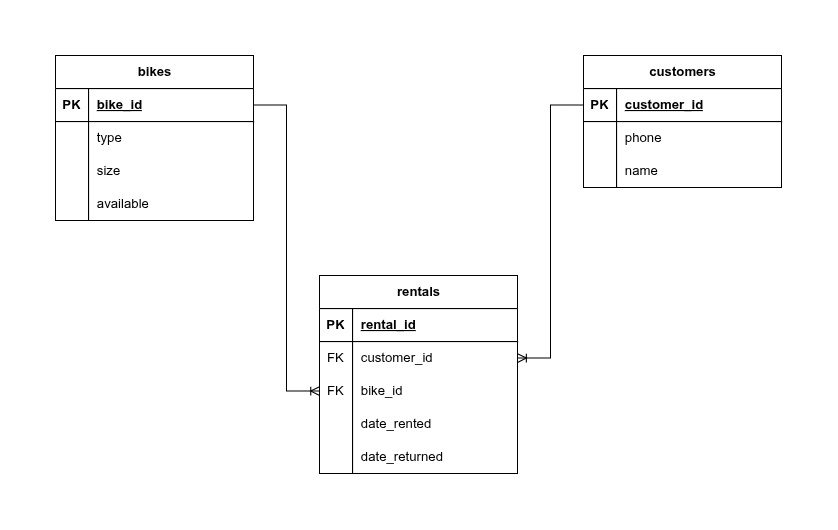

The diagram above was exported from draw.io. Its source (the exported page's mxGraphModel, read from the mxfile embedded in the PNG):
<mxGraphModel dx="1042" dy="578" grid="1" gridSize="10" guides="1" tooltips="1" connect="1" arrows="1" fold="1" page="1" pageScale="1" pageWidth="850" pageHeight="1100" math="0" shadow="0">
  <root>
    <mxCell id="0" />
    <mxCell id="1" parent="0" />
    <mxCell id="hCgolGcY-uTT6WL9bqlW-1" value="bikes" style="shape=table;startSize=30;container=1;collapsible=1;childLayout=tableLayout;fixedRows=1;rowLines=0;fontStyle=1;align=center;resizeLast=1;html=1;" vertex="1" parent="1">
      <mxGeometry x="130" y="80" width="180" height="150" as="geometry" />
    </mxCell>
    <mxCell id="hCgolGcY-uTT6WL9bqlW-2" value="" style="shape=tableRow;horizontal=0;startSize=0;swimlaneHead=0;swimlaneBody=0;fillColor=none;collapsible=0;dropTarget=0;points=[[0,0.5],[1,0.5]];portConstraint=eastwest;top=0;left=0;right=0;bottom=1;" vertex="1" parent="hCgolGcY-uTT6WL9bqlW-1">
      <mxGeometry y="30" width="180" height="30" as="geometry" />
    </mxCell>
    <mxCell id="hCgolGcY-uTT6WL9bqlW-3" value="PK" style="shape=partialRectangle;connectable=0;fillColor=none;top=0;left=0;bottom=0;right=0;fontStyle=1;overflow=hidden;whiteSpace=wrap;html=1;" vertex="1" parent="hCgolGcY-uTT6WL9bqlW-2">
      <mxGeometry width="30" height="30" as="geometry">
        <mxRectangle width="30" height="30" as="alternateBounds" />
      </mxGeometry>
    </mxCell>
    <mxCell id="hCgolGcY-uTT6WL9bqlW-4" value="bike_id" style="shape=partialRectangle;connectable=0;fillColor=none;top=0;left=0;bottom=0;right=0;align=left;spacingLeft=6;fontStyle=5;overflow=hidden;whiteSpace=wrap;html=1;" vertex="1" parent="hCgolGcY-uTT6WL9bqlW-2">
      <mxGeometry x="30" width="150" height="30" as="geometry">
        <mxRectangle width="150" height="30" as="alternateBounds" />
      </mxGeometry>
    </mxCell>
    <mxCell id="hCgolGcY-uTT6WL9bqlW-5" value="" style="shape=tableRow;horizontal=0;startSize=0;swimlaneHead=0;swimlaneBody=0;fillColor=none;collapsible=0;dropTarget=0;points=[[0,0.5],[1,0.5]];portConstraint=eastwest;top=0;left=0;right=0;bottom=0;" vertex="1" parent="hCgolGcY-uTT6WL9bqlW-1">
      <mxGeometry y="60" width="180" height="30" as="geometry" />
    </mxCell>
    <mxCell id="hCgolGcY-uTT6WL9bqlW-6" value="" style="shape=partialRectangle;connectable=0;fillColor=none;top=0;left=0;bottom=0;right=0;editable=1;overflow=hidden;whiteSpace=wrap;html=1;" vertex="1" parent="hCgolGcY-uTT6WL9bqlW-5">
      <mxGeometry width="30" height="30" as="geometry">
        <mxRectangle width="30" height="30" as="alternateBounds" />
      </mxGeometry>
    </mxCell>
    <mxCell id="hCgolGcY-uTT6WL9bqlW-7" value="type" style="shape=partialRectangle;connectable=0;fillColor=none;top=0;left=0;bottom=0;right=0;align=left;spacingLeft=6;overflow=hidden;whiteSpace=wrap;html=1;" vertex="1" parent="hCgolGcY-uTT6WL9bqlW-5">
      <mxGeometry x="30" width="150" height="30" as="geometry">
        <mxRectangle width="150" height="30" as="alternateBounds" />
      </mxGeometry>
    </mxCell>
    <mxCell id="hCgolGcY-uTT6WL9bqlW-8" value="" style="shape=tableRow;horizontal=0;startSize=0;swimlaneHead=0;swimlaneBody=0;fillColor=none;collapsible=0;dropTarget=0;points=[[0,0.5],[1,0.5]];portConstraint=eastwest;top=0;left=0;right=0;bottom=0;" vertex="1" parent="hCgolGcY-uTT6WL9bqlW-1">
      <mxGeometry y="90" width="180" height="30" as="geometry" />
    </mxCell>
    <mxCell id="hCgolGcY-uTT6WL9bqlW-9" value="" style="shape=partialRectangle;connectable=0;fillColor=none;top=0;left=0;bottom=0;right=0;editable=1;overflow=hidden;whiteSpace=wrap;html=1;" vertex="1" parent="hCgolGcY-uTT6WL9bqlW-8">
      <mxGeometry width="30" height="30" as="geometry">
        <mxRectangle width="30" height="30" as="alternateBounds" />
      </mxGeometry>
    </mxCell>
    <mxCell id="hCgolGcY-uTT6WL9bqlW-10" value="size" style="shape=partialRectangle;connectable=0;fillColor=none;top=0;left=0;bottom=0;right=0;align=left;spacingLeft=6;overflow=hidden;whiteSpace=wrap;html=1;" vertex="1" parent="hCgolGcY-uTT6WL9bqlW-8">
      <mxGeometry x="30" width="150" height="30" as="geometry">
        <mxRectangle width="150" height="30" as="alternateBounds" />
      </mxGeometry>
    </mxCell>
    <mxCell id="hCgolGcY-uTT6WL9bqlW-11" value="" style="shape=tableRow;horizontal=0;startSize=0;swimlaneHead=0;swimlaneBody=0;fillColor=none;collapsible=0;dropTarget=0;points=[[0,0.5],[1,0.5]];portConstraint=eastwest;top=0;left=0;right=0;bottom=0;" vertex="1" parent="hCgolGcY-uTT6WL9bqlW-1">
      <mxGeometry y="120" width="180" height="30" as="geometry" />
    </mxCell>
    <mxCell id="hCgolGcY-uTT6WL9bqlW-12" value="" style="shape=partialRectangle;connectable=0;fillColor=none;top=0;left=0;bottom=0;right=0;editable=1;overflow=hidden;whiteSpace=wrap;html=1;" vertex="1" parent="hCgolGcY-uTT6WL9bqlW-11">
      <mxGeometry width="30" height="30" as="geometry">
        <mxRectangle width="30" height="30" as="alternateBounds" />
      </mxGeometry>
    </mxCell>
    <mxCell id="hCgolGcY-uTT6WL9bqlW-13" value="available" style="shape=partialRectangle;connectable=0;fillColor=none;top=0;left=0;bottom=0;right=0;align=left;spacingLeft=6;overflow=hidden;whiteSpace=wrap;html=1;" vertex="1" parent="hCgolGcY-uTT6WL9bqlW-11">
      <mxGeometry x="30" width="150" height="30" as="geometry">
        <mxRectangle width="150" height="30" as="alternateBounds" />
      </mxGeometry>
    </mxCell>
    <mxCell id="hCgolGcY-uTT6WL9bqlW-14" value="customers" style="shape=table;startSize=30;container=1;collapsible=1;childLayout=tableLayout;fixedRows=1;rowLines=0;fontStyle=1;align=center;resizeLast=1;html=1;" vertex="1" parent="1">
      <mxGeometry x="610" y="80" width="180" height="120" as="geometry" />
    </mxCell>
    <mxCell id="hCgolGcY-uTT6WL9bqlW-15" value="" style="shape=tableRow;horizontal=0;startSize=0;swimlaneHead=0;swimlaneBody=0;fillColor=none;collapsible=0;dropTarget=0;points=[[0,0.5],[1,0.5]];portConstraint=eastwest;top=0;left=0;right=0;bottom=1;" vertex="1" parent="hCgolGcY-uTT6WL9bqlW-14">
      <mxGeometry y="30" width="180" height="30" as="geometry" />
    </mxCell>
    <mxCell id="hCgolGcY-uTT6WL9bqlW-16" value="PK" style="shape=partialRectangle;connectable=0;fillColor=none;top=0;left=0;bottom=0;right=0;fontStyle=1;overflow=hidden;whiteSpace=wrap;html=1;" vertex="1" parent="hCgolGcY-uTT6WL9bqlW-15">
      <mxGeometry width="30" height="30" as="geometry">
        <mxRectangle width="30" height="30" as="alternateBounds" />
      </mxGeometry>
    </mxCell>
    <mxCell id="hCgolGcY-uTT6WL9bqlW-17" value="customer_id" style="shape=partialRectangle;connectable=0;fillColor=none;top=0;left=0;bottom=0;right=0;align=left;spacingLeft=6;fontStyle=5;overflow=hidden;whiteSpace=wrap;html=1;" vertex="1" parent="hCgolGcY-uTT6WL9bqlW-15">
      <mxGeometry x="30" width="150" height="30" as="geometry">
        <mxRectangle width="150" height="30" as="alternateBounds" />
      </mxGeometry>
    </mxCell>
    <mxCell id="hCgolGcY-uTT6WL9bqlW-18" value="" style="shape=tableRow;horizontal=0;startSize=0;swimlaneHead=0;swimlaneBody=0;fillColor=none;collapsible=0;dropTarget=0;points=[[0,0.5],[1,0.5]];portConstraint=eastwest;top=0;left=0;right=0;bottom=0;" vertex="1" parent="hCgolGcY-uTT6WL9bqlW-14">
      <mxGeometry y="60" width="180" height="30" as="geometry" />
    </mxCell>
    <mxCell id="hCgolGcY-uTT6WL9bqlW-19" value="" style="shape=partialRectangle;connectable=0;fillColor=none;top=0;left=0;bottom=0;right=0;editable=1;overflow=hidden;whiteSpace=wrap;html=1;" vertex="1" parent="hCgolGcY-uTT6WL9bqlW-18">
      <mxGeometry width="30" height="30" as="geometry">
        <mxRectangle width="30" height="30" as="alternateBounds" />
      </mxGeometry>
    </mxCell>
    <mxCell id="hCgolGcY-uTT6WL9bqlW-20" value="phone" style="shape=partialRectangle;connectable=0;fillColor=none;top=0;left=0;bottom=0;right=0;align=left;spacingLeft=6;overflow=hidden;whiteSpace=wrap;html=1;" vertex="1" parent="hCgolGcY-uTT6WL9bqlW-18">
      <mxGeometry x="30" width="150" height="30" as="geometry">
        <mxRectangle width="150" height="30" as="alternateBounds" />
      </mxGeometry>
    </mxCell>
    <mxCell id="hCgolGcY-uTT6WL9bqlW-21" value="" style="shape=tableRow;horizontal=0;startSize=0;swimlaneHead=0;swimlaneBody=0;fillColor=none;collapsible=0;dropTarget=0;points=[[0,0.5],[1,0.5]];portConstraint=eastwest;top=0;left=0;right=0;bottom=0;" vertex="1" parent="hCgolGcY-uTT6WL9bqlW-14">
      <mxGeometry y="90" width="180" height="30" as="geometry" />
    </mxCell>
    <mxCell id="hCgolGcY-uTT6WL9bqlW-22" value="" style="shape=partialRectangle;connectable=0;fillColor=none;top=0;left=0;bottom=0;right=0;editable=1;overflow=hidden;whiteSpace=wrap;html=1;" vertex="1" parent="hCgolGcY-uTT6WL9bqlW-21">
      <mxGeometry width="30" height="30" as="geometry">
        <mxRectangle width="30" height="30" as="alternateBounds" />
      </mxGeometry>
    </mxCell>
    <mxCell id="hCgolGcY-uTT6WL9bqlW-23" value="name" style="shape=partialRectangle;connectable=0;fillColor=none;top=0;left=0;bottom=0;right=0;align=left;spacingLeft=6;overflow=hidden;whiteSpace=wrap;html=1;" vertex="1" parent="hCgolGcY-uTT6WL9bqlW-21">
      <mxGeometry x="30" width="150" height="30" as="geometry">
        <mxRectangle width="150" height="30" as="alternateBounds" />
      </mxGeometry>
    </mxCell>
    <mxCell id="hCgolGcY-uTT6WL9bqlW-27" value="rentals" style="shape=table;startSize=30;container=1;collapsible=1;childLayout=tableLayout;fixedRows=1;rowLines=0;fontStyle=1;align=center;resizeLast=1;html=1;" vertex="1" parent="1">
      <mxGeometry x="370" y="280" width="180" height="180" as="geometry" />
    </mxCell>
    <mxCell id="hCgolGcY-uTT6WL9bqlW-28" value="" style="shape=tableRow;horizontal=0;startSize=0;swimlaneHead=0;swimlaneBody=0;fillColor=none;collapsible=0;dropTarget=0;points=[[0,0.5],[1,0.5]];portConstraint=eastwest;top=0;left=0;right=0;bottom=1;" vertex="1" parent="hCgolGcY-uTT6WL9bqlW-27">
      <mxGeometry y="30" width="180" height="30" as="geometry" />
    </mxCell>
    <mxCell id="hCgolGcY-uTT6WL9bqlW-29" value="PK" style="shape=partialRectangle;connectable=0;fillColor=none;top=0;left=0;bottom=0;right=0;fontStyle=1;overflow=hidden;whiteSpace=wrap;html=1;" vertex="1" parent="hCgolGcY-uTT6WL9bqlW-28">
      <mxGeometry width="30" height="30" as="geometry">
        <mxRectangle width="30" height="30" as="alternateBounds" />
      </mxGeometry>
    </mxCell>
    <mxCell id="hCgolGcY-uTT6WL9bqlW-30" value="rental_id" style="shape=partialRectangle;connectable=0;fillColor=none;top=0;left=0;bottom=0;right=0;align=left;spacingLeft=6;fontStyle=5;overflow=hidden;whiteSpace=wrap;html=1;" vertex="1" parent="hCgolGcY-uTT6WL9bqlW-28">
      <mxGeometry x="30" width="150" height="30" as="geometry">
        <mxRectangle width="150" height="30" as="alternateBounds" />
      </mxGeometry>
    </mxCell>
    <mxCell id="hCgolGcY-uTT6WL9bqlW-31" value="" style="shape=tableRow;horizontal=0;startSize=0;swimlaneHead=0;swimlaneBody=0;fillColor=none;collapsible=0;dropTarget=0;points=[[0,0.5],[1,0.5]];portConstraint=eastwest;top=0;left=0;right=0;bottom=0;" vertex="1" parent="hCgolGcY-uTT6WL9bqlW-27">
      <mxGeometry y="60" width="180" height="30" as="geometry" />
    </mxCell>
    <mxCell id="hCgolGcY-uTT6WL9bqlW-32" value="FK" style="shape=partialRectangle;connectable=0;fillColor=none;top=0;left=0;bottom=0;right=0;editable=1;overflow=hidden;whiteSpace=wrap;html=1;" vertex="1" parent="hCgolGcY-uTT6WL9bqlW-31">
      <mxGeometry width="30" height="30" as="geometry">
        <mxRectangle width="30" height="30" as="alternateBounds" />
      </mxGeometry>
    </mxCell>
    <mxCell id="hCgolGcY-uTT6WL9bqlW-33" value="customer_id" style="shape=partialRectangle;connectable=0;fillColor=none;top=0;left=0;bottom=0;right=0;align=left;spacingLeft=6;overflow=hidden;whiteSpace=wrap;html=1;" vertex="1" parent="hCgolGcY-uTT6WL9bqlW-31">
      <mxGeometry x="30" width="150" height="30" as="geometry">
        <mxRectangle width="150" height="30" as="alternateBounds" />
      </mxGeometry>
    </mxCell>
    <mxCell id="hCgolGcY-uTT6WL9bqlW-34" value="" style="shape=tableRow;horizontal=0;startSize=0;swimlaneHead=0;swimlaneBody=0;fillColor=none;collapsible=0;dropTarget=0;points=[[0,0.5],[1,0.5]];portConstraint=eastwest;top=0;left=0;right=0;bottom=0;" vertex="1" parent="hCgolGcY-uTT6WL9bqlW-27">
      <mxGeometry y="90" width="180" height="30" as="geometry" />
    </mxCell>
    <mxCell id="hCgolGcY-uTT6WL9bqlW-35" value="FK" style="shape=partialRectangle;connectable=0;fillColor=none;top=0;left=0;bottom=0;right=0;editable=1;overflow=hidden;whiteSpace=wrap;html=1;" vertex="1" parent="hCgolGcY-uTT6WL9bqlW-34">
      <mxGeometry width="30" height="30" as="geometry">
        <mxRectangle width="30" height="30" as="alternateBounds" />
      </mxGeometry>
    </mxCell>
    <mxCell id="hCgolGcY-uTT6WL9bqlW-36" value="bike_id" style="shape=partialRectangle;connectable=0;fillColor=none;top=0;left=0;bottom=0;right=0;align=left;spacingLeft=6;overflow=hidden;whiteSpace=wrap;html=1;" vertex="1" parent="hCgolGcY-uTT6WL9bqlW-34">
      <mxGeometry x="30" width="150" height="30" as="geometry">
        <mxRectangle width="150" height="30" as="alternateBounds" />
      </mxGeometry>
    </mxCell>
    <mxCell id="hCgolGcY-uTT6WL9bqlW-46" value="" style="shape=tableRow;horizontal=0;startSize=0;swimlaneHead=0;swimlaneBody=0;fillColor=none;collapsible=0;dropTarget=0;points=[[0,0.5],[1,0.5]];portConstraint=eastwest;top=0;left=0;right=0;bottom=0;" vertex="1" parent="hCgolGcY-uTT6WL9bqlW-27">
      <mxGeometry y="120" width="180" height="30" as="geometry" />
    </mxCell>
    <mxCell id="hCgolGcY-uTT6WL9bqlW-47" value="" style="shape=partialRectangle;connectable=0;fillColor=none;top=0;left=0;bottom=0;right=0;editable=1;overflow=hidden;whiteSpace=wrap;html=1;" vertex="1" parent="hCgolGcY-uTT6WL9bqlW-46">
      <mxGeometry width="30" height="30" as="geometry">
        <mxRectangle width="30" height="30" as="alternateBounds" />
      </mxGeometry>
    </mxCell>
    <mxCell id="hCgolGcY-uTT6WL9bqlW-48" value="date_rented" style="shape=partialRectangle;connectable=0;fillColor=none;top=0;left=0;bottom=0;right=0;align=left;spacingLeft=6;overflow=hidden;whiteSpace=wrap;html=1;" vertex="1" parent="hCgolGcY-uTT6WL9bqlW-46">
      <mxGeometry x="30" width="150" height="30" as="geometry">
        <mxRectangle width="150" height="30" as="alternateBounds" />
      </mxGeometry>
    </mxCell>
    <mxCell id="hCgolGcY-uTT6WL9bqlW-37" value="" style="shape=tableRow;horizontal=0;startSize=0;swimlaneHead=0;swimlaneBody=0;fillColor=none;collapsible=0;dropTarget=0;points=[[0,0.5],[1,0.5]];portConstraint=eastwest;top=0;left=0;right=0;bottom=0;" vertex="1" parent="hCgolGcY-uTT6WL9bqlW-27">
      <mxGeometry y="150" width="180" height="30" as="geometry" />
    </mxCell>
    <mxCell id="hCgolGcY-uTT6WL9bqlW-38" value="" style="shape=partialRectangle;connectable=0;fillColor=none;top=0;left=0;bottom=0;right=0;editable=1;overflow=hidden;whiteSpace=wrap;html=1;" vertex="1" parent="hCgolGcY-uTT6WL9bqlW-37">
      <mxGeometry width="30" height="30" as="geometry">
        <mxRectangle width="30" height="30" as="alternateBounds" />
      </mxGeometry>
    </mxCell>
    <mxCell id="hCgolGcY-uTT6WL9bqlW-39" value="date_returned" style="shape=partialRectangle;connectable=0;fillColor=none;top=0;left=0;bottom=0;right=0;align=left;spacingLeft=6;overflow=hidden;whiteSpace=wrap;html=1;" vertex="1" parent="hCgolGcY-uTT6WL9bqlW-37">
      <mxGeometry x="30" width="150" height="30" as="geometry">
        <mxRectangle width="150" height="30" as="alternateBounds" />
      </mxGeometry>
    </mxCell>
    <mxCell id="hCgolGcY-uTT6WL9bqlW-49" value="" style="edgeStyle=entityRelationEdgeStyle;fontSize=12;html=1;endArrow=ERoneToMany;rounded=0;exitX=1;exitY=0.5;exitDx=0;exitDy=0;entryX=0;entryY=0.5;entryDx=0;entryDy=0;" edge="1" parent="1" source="hCgolGcY-uTT6WL9bqlW-2" target="hCgolGcY-uTT6WL9bqlW-34">
      <mxGeometry width="100" height="100" relative="1" as="geometry">
        <mxPoint x="380" y="350" as="sourcePoint" />
        <mxPoint x="480" y="250" as="targetPoint" />
        <Array as="points">
          <mxPoint x="350" y="120" />
          <mxPoint x="350" y="220" />
          <mxPoint x="340" y="120" />
        </Array>
      </mxGeometry>
    </mxCell>
    <mxCell id="hCgolGcY-uTT6WL9bqlW-50" value="" style="edgeStyle=entityRelationEdgeStyle;fontSize=12;html=1;endArrow=ERoneToMany;rounded=0;exitX=0;exitY=0.5;exitDx=0;exitDy=0;entryX=1;entryY=0.5;entryDx=0;entryDy=0;" edge="1" parent="1" source="hCgolGcY-uTT6WL9bqlW-15" target="hCgolGcY-uTT6WL9bqlW-31">
      <mxGeometry width="100" height="100" relative="1" as="geometry">
        <mxPoint x="590" y="150" as="sourcePoint" />
        <mxPoint x="650" y="410" as="targetPoint" />
        <Array as="points">
          <mxPoint x="630" y="145" />
          <mxPoint x="630" y="245" />
          <mxPoint x="620" y="145" />
        </Array>
      </mxGeometry>
    </mxCell>
  </root>
</mxGraphModel>